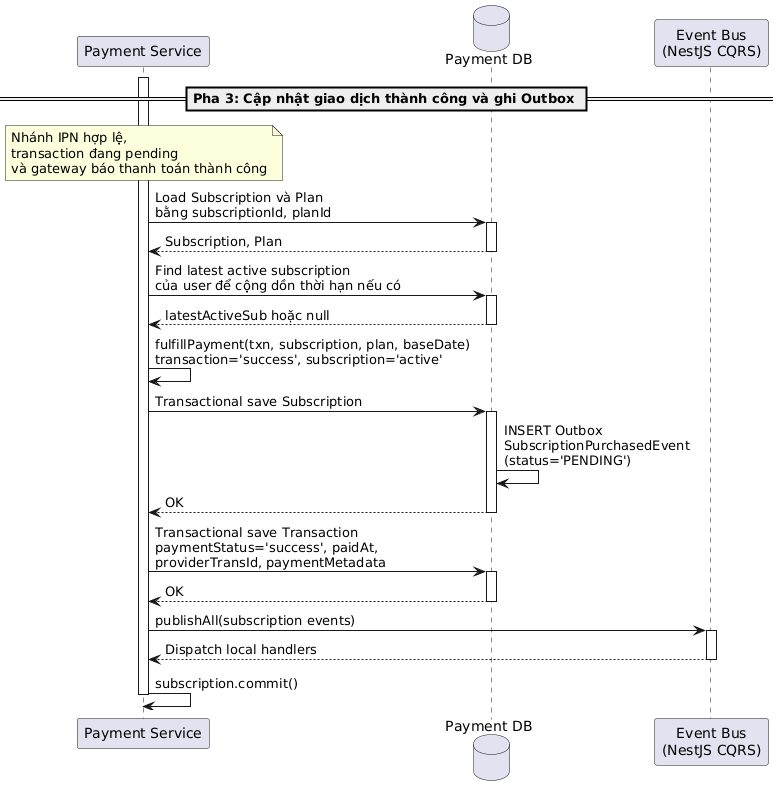

The diagram above was rendered by PlantUML. Its source (embedded in the PNG):
@startuml
participant "Payment Service" as PaymentService
database "Payment DB" as DB
participant "Event Bus\n(NestJS CQRS)" as EventBus

== Pha 3: Cập nhật giao dịch thành công và ghi Outbox ==

note over PaymentService: Nhánh IPN hợp lệ,\ntransaction đang pending\nvà gateway báo thanh toán thành công
activate PaymentService

PaymentService -> DB: Load Subscription và Plan\nbằng subscriptionId, planId
activate DB
DB --> PaymentService: Subscription, Plan
deactivate DB

PaymentService -> DB: Find latest active subscription\ncủa user để cộng dồn thời hạn nếu có
activate DB
DB --> PaymentService: latestActiveSub hoặc null
deactivate DB

PaymentService -> PaymentService: fulfillPayment(txn, subscription, plan, baseDate)\ntransaction='success', subscription='active'

PaymentService -> DB: Transactional save Subscription
activate DB
DB -> DB: INSERT Outbox\nSubscriptionPurchasedEvent\n(status='PENDING')
DB --> PaymentService: OK
deactivate DB

PaymentService -> DB: Transactional save Transaction\npaymentStatus='success', paidAt,\nproviderTransId, paymentMetadata
activate DB
DB --> PaymentService: OK
deactivate DB

PaymentService -> EventBus: publishAll(subscription events)
activate EventBus
EventBus --> PaymentService: Dispatch local handlers
deactivate EventBus

PaymentService -> PaymentService: subscription.commit()
deactivate PaymentService
@enduml